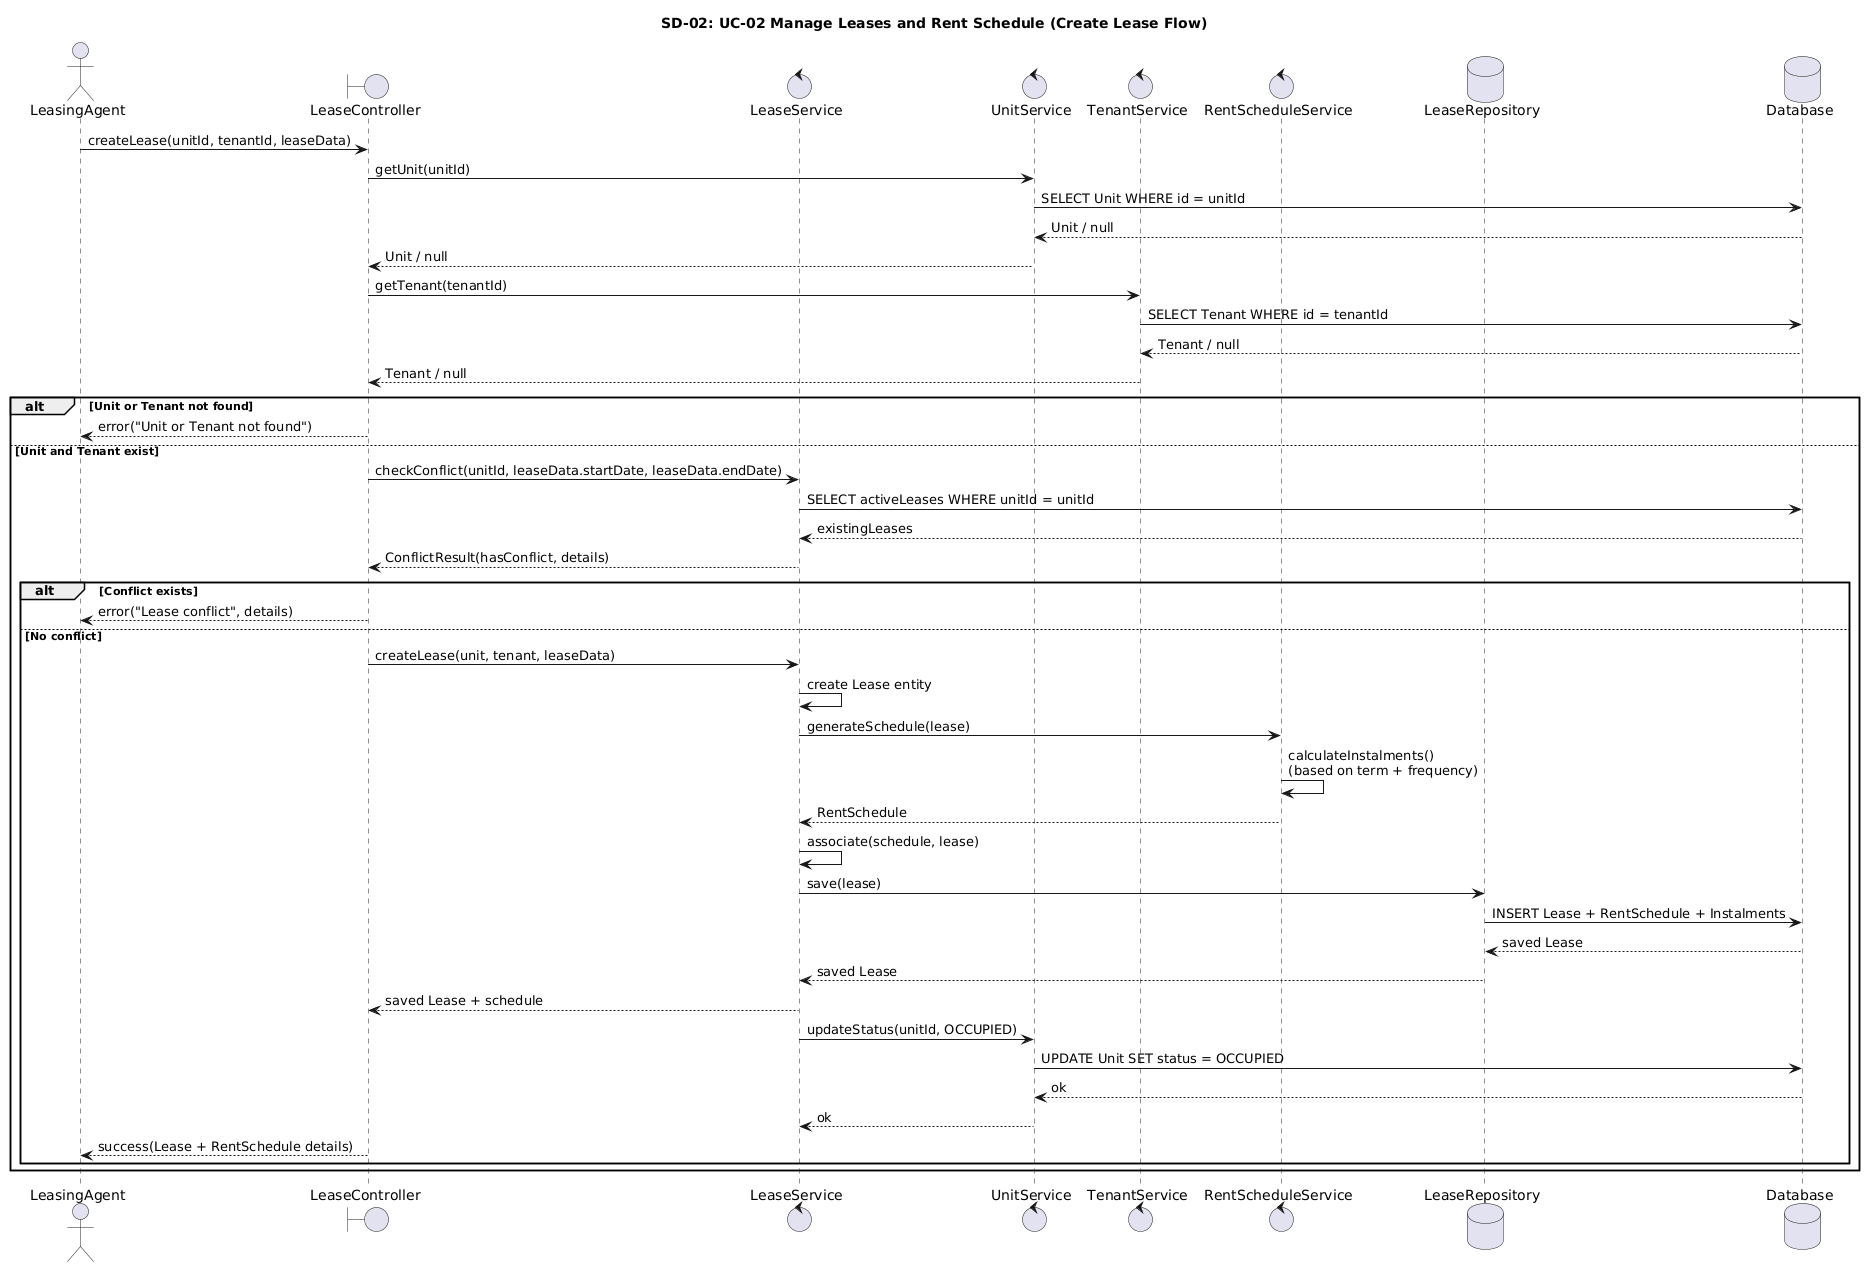

The diagram above was rendered by PlantUML. Its source (embedded in the PNG):
@startuml
title SD-02: UC-02 Manage Leases and Rent Schedule (Create Lease Flow)

actor LeasingAgent as LA
boundary LeaseController as LC
control LeaseService as LS
control UnitService as US
control TenantService as TS
control RentScheduleService as RSS
database LeaseRepository as LR
database Database as DB

LA -> LC : createLease(unitId, tenantId, leaseData)

' Step 18: fetch Unit + Tenant
LC -> US : getUnit(unitId)
US -> DB : SELECT Unit WHERE id = unitId
DB --> US : Unit / null
US --> LC : Unit / null

LC -> TS : getTenant(tenantId)
TS -> DB : SELECT Tenant WHERE id = tenantId
DB --> TS : Tenant / null
TS --> LC : Tenant / null

alt Unit or Tenant not found
  LC --> LA : error("Unit or Tenant not found")
else Unit and Tenant exist
  ' Step 19-20: conflict check
  LC -> LS : checkConflict(unitId, leaseData.startDate, leaseData.endDate)
  LS -> DB : SELECT activeLeases WHERE unitId = unitId
  DB --> LS : existingLeases
  LS --> LC : ConflictResult(hasConflict, details)

  alt Conflict exists
    LC --> LA : error("Lease conflict", details)
  else No conflict
    ' Step 21-24: create lease + schedule + save
    LC -> LS : createLease(unit, tenant, leaseData)
    LS -> LS : create Lease entity

    LS -> RSS : generateSchedule(lease)
    RSS -> RSS : calculateInstalments()\n(based on term + frequency)
    RSS --> LS : RentSchedule

    LS -> LS : associate(schedule, lease)

    LS -> LR : save(lease)
    LR -> DB : INSERT Lease + RentSchedule + Instalments
    DB --> LR : saved Lease
    LR --> LS : saved Lease
    LS --> LC : saved Lease + schedule

    ' Step 25: update unit status
    LS -> US : updateStatus(unitId, OCCUPIED)
    US -> DB : UPDATE Unit SET status = OCCUPIED
    DB --> US : ok
    US --> LS : ok

    ' Step 26: success response
    LC --> LA : success(Lease + RentSchedule details)
  end
end
@enduml